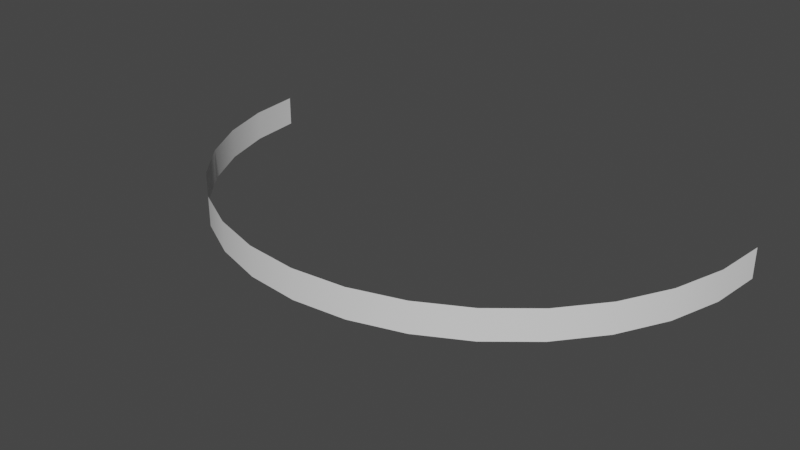 # Source: horizon.blend  (saved by Blender 2.91.10; exported with 4.5.12 LTS)
import bpy
from mathutils import Matrix  # noqa: F401  (used for matrix-valued properties, if any)

bpy.ops.wm.read_factory_settings(use_empty=True)
scene = bpy.context.scene
scene.name = 'Scene'

# ---- collections
col_collection = bpy.data.collections.new('Collection'); scene.collection.children.link(col_collection)

# ---- world
world_world = bpy.data.worlds.new('World'); scene.world = world_world
world_world.use_nodes = True; world_world.node_tree.nodes.clear()
_N = world_world.node_tree.nodes; _L = world_world.node_tree.links
n0 = _N.new('ShaderNodeOutputWorld'); n0.name = 'World Output'; n0.location = (300, 300)
n1 = _N.new('ShaderNodeBackground'); n1.name = 'Background'; n1.location = (10, 300)
n1.inputs[0].default_value = (0.05088, 0.05088, 0.05088, 1.0)
_L.new(n1.outputs[0], n0.inputs[0])
n0.is_active_output = True
world_world.color = (0.05088, 0.05088, 0.05088)
world_world.use_sun_shadow = False
world_world.sun_shadow_jitter_overblur = 0.0

# ---- meshes
me_circle = bpy.data.meshes.new('Circle')
me_circle.from_pydata([(0.0002403, -307.9, -39.31), (-140.5, -294.0, -39.31), (-275.5, -253.0, -39.31), (-400.0, -186.5, -39.31), (-509.1, -96.97, -39.31), (-598.7, 12.14, -39.31), (-665.2, 136.6, -39.31), (-706.2, 271.7, -39.31), (-720.0, 412.1, -39.31), (720.0, 412.1, -39.31), (706.2, 271.7, -39.31), (665.2, 136.6, -39.31), (598.7, 12.14, -39.31), (509.1, -96.97, -39.31), (400.0, -186.5, -39.31), (275.5, -253.0, -39.31), (140.5, -294.0, -39.31), (0.0002403, -307.9, 39.57), (-140.5, -294.0, 39.57), (-275.5, -253.0, 39.57), (-400.0, -186.5, 39.57), (-509.1, -96.97, 39.57), (-598.7, 12.14, 39.57), (-665.2, 136.6, 39.57), (-706.2, 271.7, 39.57), (-720.0, 412.1, 39.57), (720.0, 412.1, 39.57), (706.2, 271.7, 39.57), (665.2, 136.6, 39.57), (598.7, 12.14, 39.57), (509.1, -96.97, 39.57), (400.0, -186.5, 39.57), (275.5, -253.0, 39.57), (140.5, -294.0, 39.57)], [], [(10, 27, 26, 9), (11, 28, 27, 10), (12, 29, 28, 11), (1, 18, 17, 0), (13, 30, 29, 12), (2, 19, 18, 1), (14, 31, 30, 13), (3, 20, 19, 2), (15, 32, 31, 14), (4, 21, 20, 3), (16, 33, 32, 15), (5, 22, 21, 4), (0, 17, 33, 16), (6, 23, 22, 5), (7, 24, 23, 6), (8, 25, 24, 7)])
me_circle.polygons.foreach_set('use_smooth', [True] * 16)
_k = set([(0, 1), (0, 16), (1, 2), (2, 3), (3, 4), (4, 5), (5, 6), (6, 7), (7, 8), (8, 25), (9, 10), (9, 26), (10, 11), (11, 12), (12, 13), (13, 14), (14, 15), (15, 16), (17, 18), (17, 33), (18, 19), (19, 20), (20, 21), (21, 22), (22, 23), (23, 24), (24, 25), (26, 27), (27, 28), (28, 29), (29, 30), (30, 31), (31, 32), (32, 33)])
me_circle.attributes.new('sharp_edge', 'BOOLEAN', 'EDGE').data.foreach_set('value', [ (min(e.vertices), max(e.vertices)) in _k for e in me_circle.edges])
_uv = me_circle.uv_layers.new(name='UVMap')
_uv.uv.foreach_set('vector', [0.9375, 0.004186, 0.9375, 0.9323, 1.0, 0.9323, 1.0, 0.004187, 0.875, 0.004185, 0.875, 0.9323, 0.9375, 0.9323, 0.9375, 0.004186, 0.8125, 0.004184, 0.8125, 0.9323, 0.875, 0.9323, 0.875, 0.004185, 0.4375, 0.004178, 0.4375, 0.9323, 0.5, 0.9323, 0.5, 0.004179, 0.75, 0.004183, 0.75, 0.9323, 0.8125, 0.9323, 0.8125, 0.004184, 0.375, 0.004177, 0.375, 0.9323, 0.4375, 0.9323, 0.4375, 0.004178, 0.6875, 0.004182, 0.6875, 0.9323, 0.75, 0.9323, 0.75, 0.004183, 0.3125, 0.004176, 0.3125, 0.9323, 0.375, 0.9323, 0.375, 0.004177, 0.625, 0.004181, 0.625, 0.9323, 0.6875, 0.9323, 0.6875, 0.004182, 0.25, 0.004175, 0.25, 0.9323, 0.3125, 0.9323, 0.3125, 0.004176, 0.5625, 0.00418, 0.5625, 0.9323, 0.625, 0.9323, 0.625, 0.004181, 0.1875, 0.004174, 0.1875, 0.9323, 0.25, 0.9323, 0.25, 0.004175, 0.5, 0.004179, 0.5, 0.9323, 0.5625, 0.9323, 0.5625, 0.00418, 0.125, 0.004172, 0.125, 0.9323, 0.1875, 0.9323, 0.1875, 0.004174, 0.06253, 0.004171, 0.06253, 0.9323, 0.125, 0.9323, 0.125, 0.004172, 2.912e-05, 0.00417, 2.9e-05, 0.9323, 0.06253, 0.9323, 0.06253, 0.004171])
me_circle.use_remesh_fix_poles = True
me_circle.use_remesh_preserve_attributes = False
me_circle.use_mirror_vertex_groups = False
me_circle.update()

# ---- objects
ob_horizon = bpy.data.objects.new('horizon', me_circle)

# ---- transforms, parenting, visibility, modifiers, constraints
ob_horizon.location = (0.0, 0.0, 0.0)
ob_horizon.lineart.crease_threshold = 0.0

# ---- collection membership
col_collection.objects.link(ob_horizon)

# ---- scene / render settings (as saved in the file)
scene.frame_start = 1; scene.frame_end = 250; scene.frame_set(1)
scene.render.engine = 'BLENDER_EEVEE_NEXT'
scene.cycles.use_denoising = False
scene.cycles.samples = 128
scene.cycles.sampling_pattern = 'TABULATED_SOBOL'
scene.cycles.use_adaptive_sampling = False
scene.cycles.use_light_tree = False
scene.view_settings.view_transform = 'Filmic'
bpy.context.view_layer.update()

# ---- added for rendering (the .blend has no active camera and no usable light): camera, sun
cam_auto = bpy.data.cameras.new('AutoCamera')
cam_auto.lens = 50.0
cam_auto.sensor_width = 36.0
cam_auto.clip_end = 26173.4
ob_auto_camera = bpy.data.objects.new('AutoCamera', cam_auto)
scene.collection.objects.link(ob_auto_camera)
ob_auto_camera.location = (1491.37, -1737.49, 1193.23)
ob_auto_camera.rotation_euler = (1.09748, -7.21219e-08, 0.694738)
scene.camera = ob_auto_camera
light_auto_sun = bpy.data.lights.new('AutoSun', 'SUN')
light_auto_sun.energy = 3.0
light_auto_sun.angle = 0.0523599
ob_auto_sun = bpy.data.objects.new('AutoSun', light_auto_sun)
scene.collection.objects.link(ob_auto_sun)
ob_auto_sun.rotation_euler = (0.872665, 0.174533, 0.523599)
bpy.context.view_layer.update()
